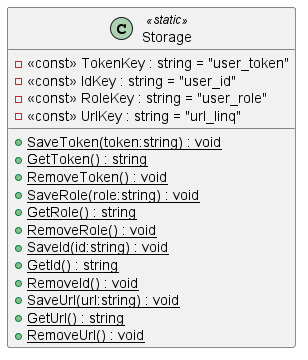

The diagram above was rendered by PlantUML. Its source (embedded in the PNG):
@startuml
class Storage <<static>> {
    - <<const>> TokenKey : string = "user_token"
    - <<const>> IdKey : string = "user_id"
    - <<const>> RoleKey : string = "user_role"
    - <<const>> UrlKey : string = "url_linq"
    + {static} SaveToken(token:string) : void
    + {static} GetToken() : string
    + {static} RemoveToken() : void
    + {static} SaveRole(role:string) : void
    + {static} GetRole() : string
    + {static} RemoveRole() : void
    + {static} SaveId(id:string) : void
    + {static} GetId() : string
    + {static} RemoveId() : void
    + {static} SaveUrl(url:string) : void
    + {static} GetUrl() : string
    + {static} RemoveUrl() : void
}
@enduml